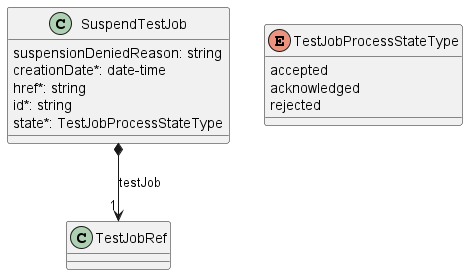

The diagram above was rendered by PlantUML. Its source (embedded in the PNG):
@startuml useCase17Model

class SuspendTestJob {

    suspensionDeniedReason: string
    creationDate*: date-time
    href*: string
    id*: string
    state*: TestJobProcessStateType
}

SuspendTestJob *-->"1" TestJobRef : testJob

enum TestJobProcessStateType {

    accepted
    acknowledged
    rejected
}

@enduml